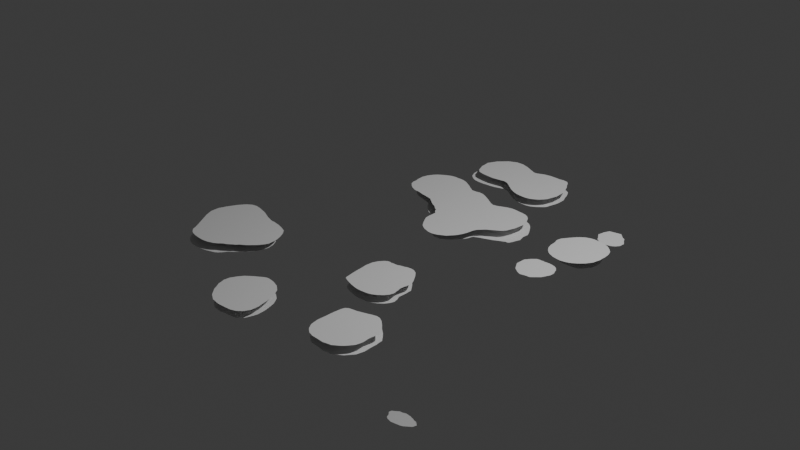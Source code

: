 # Source: mesaball.blend  (saved by Blender 4.0.36; exported with 4.5.12 LTS)
import bpy
from mathutils import Matrix  # noqa: F401  (used for matrix-valued properties, if any)

bpy.ops.wm.read_factory_settings(use_empty=True)
scene = bpy.context.scene
scene.name = 'Scene'

# ---- collections
col_collection = bpy.data.collections.new('Collection'); scene.collection.children.link(col_collection)

# ---- node groups
ng_metaballs_in_sphere = bpy.data.node_groups.new('metaballs in sphere', 'GeometryNodeTree')
_s = ng_metaballs_in_sphere.interface.new_socket(name='Geometry', in_out='OUTPUT', socket_type='NodeSocketGeometry')
_s = ng_metaballs_in_sphere.interface.new_socket(name='Density', in_out='INPUT', socket_type='NodeSocketFloat')
_s.default_value = 1.0
_s.min_value = 0.0
_s = ng_metaballs_in_sphere.interface.new_socket(name='Threshold', in_out='INPUT', socket_type='NodeSocketFloat')
_s.default_value = 0.2
_s = ng_metaballs_in_sphere.interface.new_socket(name='Seed', in_out='INPUT', socket_type='NodeSocketInt')
_s.default_value = 12
_s.min_value = -10000
_s.max_value = 10000
_s = ng_metaballs_in_sphere.interface.new_socket(name='Level', in_out='INPUT', socket_type='NodeSocketInt')
_s.default_value = 2
_s.min_value = 0
_s.max_value = 6
ng_metaballs_in_sphere.is_modifier = True
_N = ng_metaballs_in_sphere.nodes; _L = ng_metaballs_in_sphere.links
n0 = _N.new('GeometryNodeMeshToVolume'); n0.name = 'Mesh to Volume'; n0.location = (-81, 157)
n1 = _N.new('GeometryNodeMeshIcoSphere'); n1.name = 'Ico Sphere'; n1.location = (-289, 107)
n1.inputs[0].default_value = 3.0
n1.inputs[1].default_value = 3
n2 = _N.new('GeometryNodePointsToVolume'); n2.name = 'Points to Volume'; n2.location = (441, 266)
n3 = _N.new('GeometryNodeSubdivisionSurface'); n3.name = 'Subdivision Surface'; n3.location = (933, 344)
n3.uv_smooth = 'NONE'
n3.inputs[4].default_value = False
n4 = _N.new('NodeGroupOutput'); n4.name = 'Group Output'; n4.location = (1142, 351)
n5 = _N.new('NodeGroupInput'); n5.name = 'Group Input'; n5.location = (-330, 367)
n6 = _N.new('GeometryNodeDistributePointsInVolume'); n6.name = 'Distribute Points in Volume'; n6.location = (220, 448)
n6.inputs[1].default_value = 0.7
n6.inputs[4].default_value = 0.8
n7 = _N.new('GeometryNodeVolumeToMesh'); n7.name = 'Volume to Mesh'; n7.location = (667, 438)
n7.resolution_mode = 'VOXEL_SIZE'
n7.inputs[1].default_value = 0.2
n7.inputs[4].default_value = 0.5
n8 = _N.new('ShaderNodeClamp'); n8.name = 'Clamp'; n8.location = (908, 344)
n8.inputs[2].default_value = 11.0
_L.new(n0.outputs[0], n6.inputs[0])
_L.new(n1.outputs[0], n0.inputs[0])
_L.new(n6.outputs[0], n2.inputs[0])
_L.new(n2.outputs[0], n7.inputs[0])
_L.new(n5.outputs[0], n2.inputs[1])
_L.new(n5.outputs[1], n7.inputs[3])
_L.new(n7.outputs[0], n3.inputs[0])
_L.new(n3.outputs[0], n4.inputs[0])
_L.new(n5.outputs[2], n6.inputs[2])
_L.new(n8.outputs[0], n3.inputs[1])
n4.is_active_output = True
ng_slice = bpy.data.node_groups.new('slice', 'GeometryNodeTree')
_s = ng_slice.interface.new_socket(name='Geometry', in_out='OUTPUT', socket_type='NodeSocketGeometry')
_s = ng_slice.interface.new_socket(name='Value', in_out='OUTPUT', socket_type='NodeSocketFloat')
_s = ng_slice.interface.new_socket(name='Boolean', in_out='OUTPUT', socket_type='NodeSocketBool')
_s = ng_slice.interface.new_socket(name='Geometry', in_out='INPUT', socket_type='NodeSocketGeometry')
_s = ng_slice.interface.new_socket(name='Count', in_out='INPUT', socket_type='NodeSocketInt')
_s.default_value = 30
_s.min_value = 1
_s.max_value = 10000
ng_slice.is_modifier = True
_N = ng_slice.nodes; _L = ng_slice.links
n0 = _N.new('GeometryNodeMeshCube'); n0.name = 'Cube'; n0.location = (672, -258)
n1 = _N.new('GeometryNodeMeshLine'); n1.name = 'Mesh Line'; n1.location = (680, 136)
n1.inputs[2].default_value = (0.0, 0.0, -3.0)
n1.inputs[3].default_value = (0.0, 0.0, 3.0)
n2 = _N.new('ShaderNodeCombineXYZ'); n2.name = 'Combine XYZ'; n2.location = (466, -306)
n2.inputs[0].default_value = 10.0
n2.inputs[1].default_value = 10.0
n3 = _N.new('ShaderNodeMath'); n3.name = 'Math'; n3.location = (243, -371)
n3.operation = 'DIVIDE'
n3.inputs[0].default_value = 6.0
n4 = _N.new('ShaderNodeMath'); n4.name = 'Math.004'; n4.location = (37, -450)
n4.operation = 'MULTIPLY_ADD'
n4.inputs[1].default_value = 2.0
n4.inputs[2].default_value = -2.0
n5 = _N.new('GeometryNodeInstanceOnPoints'); n5.name = 'Instance on Points'; n5.location = (909, -58)
n6 = _N.new('GeometryNodeMeshBoolean'); n6.name = 'Mesh Boolean.001'; n6.location = (1114, 7)
n6.operation = 'UNION'
n6.solver = 'EXACT'
n7 = _N.new('GeometryNodeMeshBoolean'); n7.name = 'Mesh Boolean'; n7.location = (1402, 52)
n7.operation = 'INTERSECT'
n7.solver = 'EXACT'
n8 = _N.new('NodeGroupInput'); n8.name = 'Group Input'; n8.location = (-307, -75)
n9 = _N.new('NodeReroute'); n9.name = 'Reroute'; n9.location = (776, 212)
n9.width = 16
n9.socket_idname = 'NodeSocketGeometry'
n10 = _N.new('GeometryNodeSplitEdges'); n10.name = 'Split Edges'; n10.location = (1617, 72)
n11 = _N.new('NodeGroupOutput'); n11.name = 'Group Output'; n11.location = (1835, 72)
n11.inputs[1].default_value = 0.0
n11.inputs[2].default_value = False
_L.new(n0.outputs[0], n5.inputs[2])
_L.new(n1.outputs[0], n5.inputs[0])
_L.new(n6.outputs[0], n7.inputs[1])
_L.new(n5.outputs[0], n6.inputs[0])
_L.new(n5.outputs[0], n6.inputs[1])
_L.new(n8.outputs[1], n1.inputs[0])
_L.new(n7.outputs[0], n10.inputs[0])
_L.new(n3.outputs[0], n2.inputs[2])
_L.new(n2.outputs[0], n0.inputs[0])
_L.new(n8.outputs[1], n4.inputs[0])
_L.new(n4.outputs[0], n3.inputs[1])
_L.new(n10.outputs[0], n11.inputs[0])
_L.new(n9.outputs[0], n7.inputs[1])
_L.new(n8.outputs[0], n9.inputs[0])
n11.is_active_output = True
ng_horizonal_faces = bpy.data.node_groups.new('horizonal faces', 'GeometryNodeTree')
_s = ng_horizonal_faces.interface.new_socket(name='Geometry', in_out='OUTPUT', socket_type='NodeSocketGeometry')
_s = ng_horizonal_faces.interface.new_socket(name='Geometry', in_out='INPUT', socket_type='NodeSocketGeometry')
ng_horizonal_faces.is_modifier = True
_N = ng_horizonal_faces.nodes; _L = ng_horizonal_faces.links
n0 = _N.new('ShaderNodeValue'); n0.name = 'Value'; n0.location = (1443, -75)
n0.outputs[0].default_value = 0.999
n1 = _N.new('ShaderNodeMath'); n1.name = 'Math.003'; n1.location = (1639, -106)
n1.operation = 'MULTIPLY'
n1.inputs[1].default_value = -1.0
n2 = _N.new('GeometryNodeInputMeshFaceIsPlanar'); n2.name = 'Is Face Planar'; n2.location = (2238, -42)
n3 = _N.new('FunctionNodeBooleanMath'); n3.name = 'Boolean Math'; n3.location = (2456, 150)
n4 = _N.new('GeometryNodeSplitEdges'); n4.name = 'Split Edges'; n4.location = (2596, 316)
n5 = _N.new('FunctionNodeBooleanMath'); n5.name = 'Boolean Math.002'; n5.location = (2670, 47)
n5.operation = 'NOT'
n6 = _N.new('ShaderNodeMath'); n6.name = 'Math.001'; n6.location = (1858, 136)
n6.operation = 'GREATER_THAN'
n7 = _N.new('ShaderNodeMath'); n7.name = 'Math.002'; n7.location = (1865, -38)
n7.operation = 'LESS_THAN'
n8 = _N.new('FunctionNodeBooleanMath'); n8.name = 'Boolean Math.001'; n8.location = (2201, 58)
n8.operation = 'OR'
n9 = _N.new('ShaderNodeSeparateXYZ'); n9.name = 'Separate XYZ'; n9.location = (1642, 116)
n10 = _N.new('GeometryNodeInputNormal'); n10.name = 'Normal'; n10.location = (1461, 41)
n10.legacy_corner_normals = True
n11 = _N.new('GeometryNodeDeleteGeometry'); n11.name = 'Delete Geometry'; n11.location = (3081, 70)
n11.domain = 'FACE'
n12 = _N.new('NodeGroupInput'); n12.name = 'Group Input'; n12.location = (2214, 321)
n13 = _N.new('GeometryNodeJoinGeometry'); n13.name = 'Join Geometry'; n13.location = (3329, 75)
n14 = _N.new('NodeGroupOutput'); n14.name = 'Group Output'; n14.location = (3552, 71)
_L.new(n10.outputs[0], n9.inputs[0])
_L.new(n9.outputs[2], n6.inputs[0])
_L.new(n9.outputs[2], n7.inputs[0])
_L.new(n0.outputs[0], n6.inputs[1])
_L.new(n0.outputs[0], n1.inputs[0])
_L.new(n1.outputs[0], n7.inputs[1])
_L.new(n6.outputs[0], n8.inputs[0])
_L.new(n7.outputs[0], n8.inputs[1])
_L.new(n8.outputs[0], n3.inputs[0])
_L.new(n2.outputs[0], n3.inputs[1])
_L.new(n4.outputs[0], n11.inputs[0])
_L.new(n3.outputs[0], n5.inputs[0])
_L.new(n5.outputs[0], n11.inputs[1])
_L.new(n13.outputs[0], n14.inputs[0])
_L.new(n12.outputs[0], n4.inputs[0])
_L.new(n11.outputs[0], n13.inputs[0])
n14.is_active_output = True

# ---- world
world_world = bpy.data.worlds.new('World'); scene.world = world_world
world_world.use_nodes = True; world_world.node_tree.nodes.clear()
_N = world_world.node_tree.nodes; _L = world_world.node_tree.links
n0 = _N.new('ShaderNodeOutputWorld'); n0.name = 'World Output'; n0.location = (300, 300)
n1 = _N.new('ShaderNodeBackground'); n1.name = 'Background'; n1.location = (10, 300)
n1.inputs[0].default_value = (0.05088, 0.05088, 0.05088, 1.0)
_L.new(n1.outputs[0], n0.inputs[0])
n0.is_active_output = True
world_world.color = (0.05088, 0.05088, 0.05088)
world_world.use_sun_shadow = False
world_world.sun_shadow_jitter_overblur = 0.0

# ---- cameras
cam_camera = bpy.data.cameras.new('Camera')
cam_camera.clip_end = 100.0
cam_camera.ortho_scale = 7.314

# ---- lights
light_light = bpy.data.lights.new('Light', 'POINT')
light_light.transmission_factor = 0.0
light_light.use_soft_falloff = False
light_light.energy = 1000.0
light_light.shadow_soft_size = 0.1
light_light.shadow_maximum_resolution = 0.006
light_light.use_absolute_resolution = True

# ---- meshes
me_cube_001 = bpy.data.meshes.new('Cube.001')
me_cube_001.from_pydata([(1.0, 1.0, 1.0), (1.0, 1.0, -1.0), (1.0, -1.0, 1.0), (1.0, -1.0, -1.0), (-1.0, 1.0, 1.0), (-1.0, 1.0, -1.0), (-1.0, -1.0, 1.0), (-1.0, -1.0, -1.0)], [], [(0, 4, 6, 2), (3, 2, 6, 7), (7, 6, 4, 5), (5, 1, 3, 7), (1, 0, 2, 3), (5, 4, 0, 1)])
me_cube_001.polygons.foreach_set('use_smooth', [True] * 6)
_uv = me_cube_001.uv_layers.new(name='UVMap')
_uv.uv.foreach_set('vector', [0.625, 0.5, 0.875, 0.5, 0.875, 0.75, 0.625, 0.75, 0.375, 0.75, 0.625, 0.75, 0.625, 1.0, 0.375, 1.0, 0.375, 0.0, 0.625, 0.0, 0.625, 0.25, 0.375, 0.25, 0.125, 0.5, 0.375, 0.5, 0.375, 0.75, 0.125, 0.75, 0.375, 0.5, 0.625, 0.5, 0.625, 0.75, 0.375, 0.75, 0.375, 0.25, 0.625, 0.25, 0.625, 0.5, 0.375, 0.5])
me_cube_001.materials.append(None)
me_cube_001.use_mirror_vertex_groups = False
me_cube_001.update()

# ---- objects
ob_light = bpy.data.objects.new('Light', light_light)
ob_camera = bpy.data.objects.new('Camera', cam_camera)
ob_cube_001 = bpy.data.objects.new('Cube.001', me_cube_001)

# ---- transforms, parenting, visibility, modifiers, constraints
ob_light.location = (4.076, 1.005, 5.904)
ob_light.rotation_euler = (0.6503, 0.05522, 1.866)
ob_light.lock_rotations_4d = False
ob_light.empty_display_type = 'ARROWS'
ob_light.color = (0.0, 0.0, 0.0, 0.0)
ob_light.lineart.crease_threshold = 0.0
ob_camera.location = (7.224, -6.955, 5.115)
ob_camera.rotation_euler = (1.109, 0.0, 0.8149)
ob_camera.lock_rotations_4d = False
ob_camera.empty_display_type = 'ARROWS'
ob_camera.color = (0.0, 0.0, 0.0, 0.0)
ob_camera.display_type = 'WIRE'
ob_camera.lineart.crease_threshold = 0.0
ob_cube_001.location = (0.0, 0.0, 0.0)
ob_cube_001.rotation_euler = (0.0, -0.0, -2.299)
ob_cube_001.scale = (0.71, 0.71, 0.71)
ob_cube_001.lock_rotations_4d = False
ob_cube_001.empty_display_type = 'ARROWS'
ob_cube_001.instance_type = 'VERTS'
ob_cube_001.lineart.crease_threshold = 0.0
_m = ob_cube_001.modifiers.new('metaballs in sphere', 'NODES')
_m.node_group = ng_metaballs_in_sphere
_gi = [s.identifier for s in ng_metaballs_in_sphere.interface.items_tree if s.item_type == 'SOCKET' and s.in_out == 'INPUT']
_m[_gi[0]] = 0.48  # Density
_m[_gi[1]] = 0.1  # Threshold
_m[_gi[2]] = 17  # Seed
_m = ob_cube_001.modifiers.new('slice', 'NODES')
_m.node_group = ng_slice
_gi = [s.identifier for s in ng_slice.interface.items_tree if s.item_type == 'SOCKET' and s.in_out == 'INPUT']
_m[_gi[1]] = 25  # Count
_m = ob_cube_001.modifiers.new('horizontal faces', 'NODES')
_m.node_group = ng_horizonal_faces

# ---- collection membership
col_collection.objects.link(ob_light)
col_collection.objects.link(ob_camera)
col_collection.objects.link(ob_cube_001)

# ---- scene / render settings (as saved in the file)
scene.camera = ob_camera
scene.frame_start = 1; scene.frame_end = 250; scene.frame_set(1)
scene.render.engine = 'BLENDER_EEVEE_NEXT'
scene.render.use_freestyle = True
scene.render.use_overwrite = False
scene.render.use_render_cache = True
scene.render.use_simplify = True
scene.cycles.sampling_pattern = 'TABULATED_SOBOL'
bpy.context.view_layer.update()
